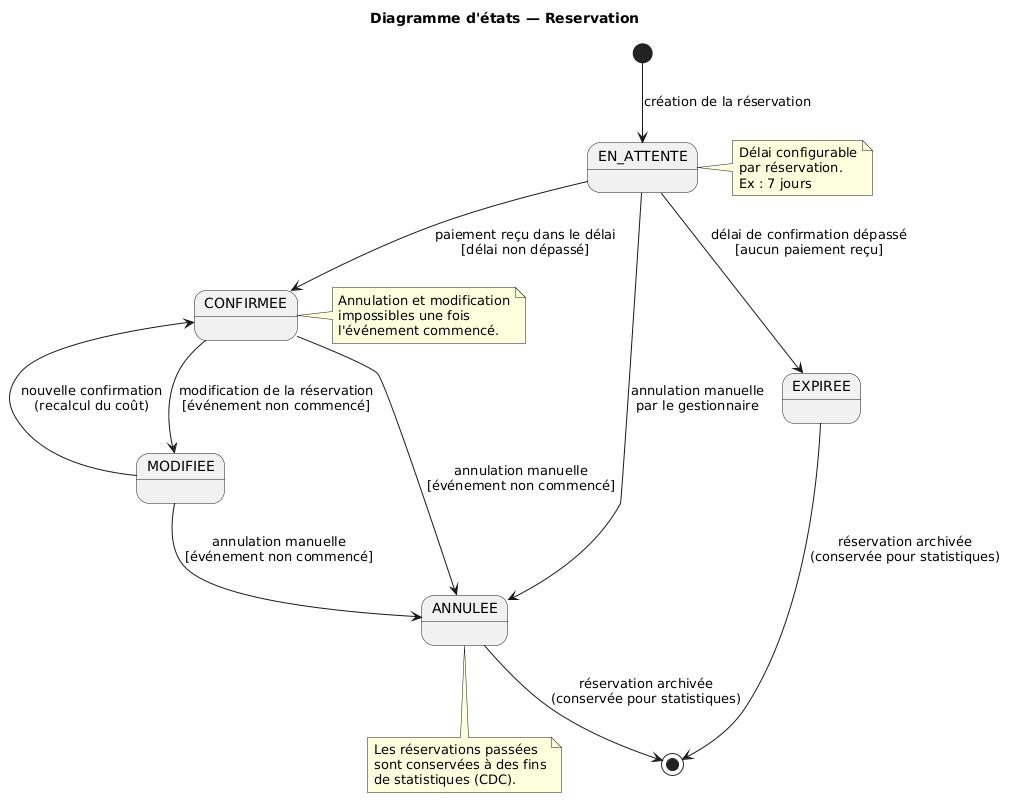

The diagram above was rendered by PlantUML. Its source (embedded in the PNG):
@startuml
title Diagramme d'états — Reservation

[*] --> EN_ATTENTE : création de la réservation

EN_ATTENTE --> CONFIRMEE : paiement reçu dans le délai\n[délai non dépassé]
EN_ATTENTE --> EXPIREE : délai de confirmation dépassé\n[aucun paiement reçu]
EN_ATTENTE --> ANNULEE : annulation manuelle\npar le gestionnaire

CONFIRMEE --> MODIFIEE : modification de la réservation\n[événement non commencé]
CONFIRMEE --> ANNULEE : annulation manuelle\n[événement non commencé]

MODIFIEE --> CONFIRMEE : nouvelle confirmation\n(recalcul du coût)
MODIFIEE --> ANNULEE : annulation manuelle\n[événement non commencé]

ANNULEE --> [*] : réservation archivée\n(conservée pour statistiques)
EXPIREE --> [*] : réservation archivée\n(conservée pour statistiques)

note right of EN_ATTENTE
  Délai configurable
  par réservation.
  Ex : 7 jours
end note

note right of CONFIRMEE
  Annulation et modification
  impossibles une fois
  l'événement commencé.
end note

note bottom of ANNULEE
  Les réservations passées
  sont conservées à des fins
  de statistiques (CDC).
end note
@enduml